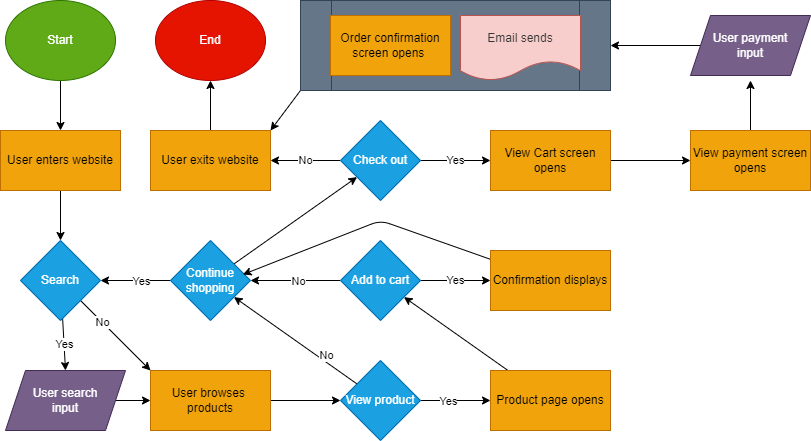

The diagram above was exported from draw.io. Its source (the exported page's mxGraphModel, read from the mxfile embedded in the PNG):
<mxGraphModel dx="1016" dy="574" grid="1" gridSize="10" guides="1" tooltips="1" connect="1" arrows="1" fold="1" page="1" pageScale="1" pageWidth="850" pageHeight="1100" math="0" shadow="0">
  <root>
    <mxCell id="0" />
    <mxCell id="1" parent="0" />
    <mxCell id="4" value="" style="edgeStyle=none;html=1;" edge="1" parent="1" source="2" target="3">
      <mxGeometry relative="1" as="geometry" />
    </mxCell>
    <mxCell id="2" value="Start" style="ellipse;whiteSpace=wrap;html=1;fillColor=#60a917;fontColor=#ffffff;strokeColor=#2D7600;" vertex="1" parent="1">
      <mxGeometry x="5" width="110" height="80" as="geometry" />
    </mxCell>
    <mxCell id="6" value="" style="edgeStyle=none;html=1;" edge="1" parent="1" source="3" target="5">
      <mxGeometry relative="1" as="geometry" />
    </mxCell>
    <mxCell id="3" value="User enters website" style="whiteSpace=wrap;html=1;fillColor=#f0a30a;strokeColor=#BD7000;fontColor=#000000;" vertex="1" parent="1">
      <mxGeometry y="130" width="120" height="60" as="geometry" />
    </mxCell>
    <mxCell id="10" value="Yes" style="edgeStyle=none;html=1;entryX=0.5;entryY=0;entryDx=0;entryDy=0;" edge="1" parent="1" source="5" target="52">
      <mxGeometry relative="1" as="geometry">
        <mxPoint x="60" y="400" as="targetPoint" />
      </mxGeometry>
    </mxCell>
    <mxCell id="12" value="" style="edgeStyle=none;html=1;entryX=0;entryY=0;entryDx=0;entryDy=0;" edge="1" parent="1" source="5" target="11">
      <mxGeometry relative="1" as="geometry" />
    </mxCell>
    <mxCell id="14" value="No" style="edgeLabel;html=1;align=center;verticalAlign=middle;resizable=0;points=[];" vertex="1" connectable="0" parent="12">
      <mxGeometry x="-0.4" relative="1" as="geometry">
        <mxPoint as="offset" />
      </mxGeometry>
    </mxCell>
    <mxCell id="5" value="Search" style="rhombus;whiteSpace=wrap;html=1;fillColor=#1ba1e2;fontColor=#ffffff;strokeColor=#006EAF;" vertex="1" parent="1">
      <mxGeometry x="20" y="240" width="80" height="80" as="geometry" />
    </mxCell>
    <mxCell id="13" style="edgeStyle=none;html=1;entryX=0;entryY=0.5;entryDx=0;entryDy=0;exitX=1;exitY=0.5;exitDx=0;exitDy=0;" edge="1" parent="1" source="52" target="11">
      <mxGeometry relative="1" as="geometry">
        <mxPoint x="210" y="435" as="targetPoint" />
        <mxPoint x="95" y="435" as="sourcePoint" />
      </mxGeometry>
    </mxCell>
    <mxCell id="17" value="" style="edgeStyle=none;html=1;" edge="1" parent="1" source="11" target="15">
      <mxGeometry relative="1" as="geometry" />
    </mxCell>
    <mxCell id="11" value="User browses &lt;br&gt;products" style="whiteSpace=wrap;html=1;fillColor=#f0a30a;strokeColor=#BD7000;fontColor=#000000;" vertex="1" parent="1">
      <mxGeometry x="150" y="370" width="120" height="60" as="geometry" />
    </mxCell>
    <mxCell id="19" value="" style="edgeStyle=none;html=1;" edge="1" parent="1" source="15" target="18">
      <mxGeometry relative="1" as="geometry" />
    </mxCell>
    <mxCell id="20" value="No" style="edgeLabel;html=1;align=center;verticalAlign=middle;resizable=0;points=[];" vertex="1" connectable="0" parent="19">
      <mxGeometry x="-0.48" y="1" relative="1" as="geometry">
        <mxPoint x="1" y="-7" as="offset" />
      </mxGeometry>
    </mxCell>
    <mxCell id="24" value="" style="edgeStyle=none;html=1;" edge="1" parent="1" source="15" target="23">
      <mxGeometry relative="1" as="geometry">
        <Array as="points" />
      </mxGeometry>
    </mxCell>
    <mxCell id="32" value="Yes" style="edgeLabel;html=1;align=center;verticalAlign=middle;resizable=0;points=[];" vertex="1" connectable="0" parent="24">
      <mxGeometry x="-0.48" y="-4" relative="1" as="geometry">
        <mxPoint x="9" y="-4" as="offset" />
      </mxGeometry>
    </mxCell>
    <mxCell id="15" value="View product" style="rhombus;whiteSpace=wrap;html=1;fillColor=#1ba1e2;fontColor=#ffffff;strokeColor=#006EAF;" vertex="1" parent="1">
      <mxGeometry x="340" y="360" width="80" height="80" as="geometry" />
    </mxCell>
    <mxCell id="21" style="edgeStyle=none;html=1;exitX=0;exitY=0.5;exitDx=0;exitDy=0;entryX=1;entryY=0.5;entryDx=0;entryDy=0;" edge="1" parent="1" source="18" target="5">
      <mxGeometry relative="1" as="geometry" />
    </mxCell>
    <mxCell id="22" value="Yes" style="edgeLabel;html=1;align=center;verticalAlign=middle;resizable=0;points=[];" vertex="1" connectable="0" parent="21">
      <mxGeometry x="-0.2348" y="4" relative="1" as="geometry">
        <mxPoint x="-3" y="-4" as="offset" />
      </mxGeometry>
    </mxCell>
    <mxCell id="40" value="" style="edgeStyle=none;html=1;" edge="1" parent="1" source="18" target="39">
      <mxGeometry relative="1" as="geometry" />
    </mxCell>
    <mxCell id="18" value="Continue shopping" style="rhombus;whiteSpace=wrap;html=1;fillColor=#1ba1e2;strokeColor=#006EAF;fontColor=#ffffff;" vertex="1" parent="1">
      <mxGeometry x="170" y="240" width="80" height="80" as="geometry" />
    </mxCell>
    <mxCell id="26" value="" style="edgeStyle=none;html=1;" edge="1" parent="1" source="23" target="25">
      <mxGeometry relative="1" as="geometry" />
    </mxCell>
    <mxCell id="23" value="Product page opens" style="whiteSpace=wrap;html=1;fillColor=#f0a30a;strokeColor=#BD7000;fontColor=#000000;" vertex="1" parent="1">
      <mxGeometry x="490" y="370" width="120" height="60" as="geometry" />
    </mxCell>
    <mxCell id="27" value="" style="edgeStyle=none;html=1;" edge="1" parent="1" source="25" target="18">
      <mxGeometry relative="1" as="geometry" />
    </mxCell>
    <mxCell id="28" value="No" style="edgeLabel;html=1;align=center;verticalAlign=middle;resizable=0;points=[];" vertex="1" connectable="0" parent="27">
      <mxGeometry x="-0.285" y="1" relative="1" as="geometry">
        <mxPoint x="-11" y="-1" as="offset" />
      </mxGeometry>
    </mxCell>
    <mxCell id="38" value="Yes" style="edgeStyle=none;html=1;" edge="1" parent="1" source="25" target="30">
      <mxGeometry relative="1" as="geometry" />
    </mxCell>
    <mxCell id="25" value="Add to cart" style="rhombus;whiteSpace=wrap;html=1;fillColor=#1ba1e2;strokeColor=#006EAF;fontColor=#ffffff;" vertex="1" parent="1">
      <mxGeometry x="340" y="240" width="80" height="80" as="geometry" />
    </mxCell>
    <mxCell id="60" value="" style="edgeStyle=none;html=1;fontColor=#363636;entryX=0.905;entryY=0.425;entryDx=0;entryDy=0;entryPerimeter=0;" edge="1" parent="1" source="30" target="18">
      <mxGeometry relative="1" as="geometry">
        <Array as="points">
          <mxPoint x="380" y="220" />
        </Array>
      </mxGeometry>
    </mxCell>
    <mxCell id="30" value="Confirmation displays" style="rounded=0;whiteSpace=wrap;html=1;fillColor=#f0a30a;strokeColor=#BD7000;fontColor=#000000;" vertex="1" parent="1">
      <mxGeometry x="490" y="250" width="120" height="60" as="geometry" />
    </mxCell>
    <mxCell id="42" value="No" style="edgeStyle=none;html=1;" edge="1" parent="1" source="39" target="41">
      <mxGeometry relative="1" as="geometry" />
    </mxCell>
    <mxCell id="46" value="Yes" style="edgeStyle=none;html=1;" edge="1" parent="1" source="39" target="45">
      <mxGeometry relative="1" as="geometry" />
    </mxCell>
    <mxCell id="39" value="Check out" style="rhombus;whiteSpace=wrap;html=1;fillColor=#1ba1e2;strokeColor=#006EAF;fontColor=#ffffff;" vertex="1" parent="1">
      <mxGeometry x="340" y="120" width="80" height="80" as="geometry" />
    </mxCell>
    <mxCell id="44" value="" style="edgeStyle=none;html=1;" edge="1" parent="1" source="41" target="43">
      <mxGeometry relative="1" as="geometry" />
    </mxCell>
    <mxCell id="41" value="User exits website" style="rounded=0;whiteSpace=wrap;html=1;fillColor=#f0a30a;strokeColor=#BD7000;fontColor=#000000;" vertex="1" parent="1">
      <mxGeometry x="150" y="130" width="120" height="60" as="geometry" />
    </mxCell>
    <mxCell id="43" value="End" style="ellipse;whiteSpace=wrap;html=1;fillColor=#e51400;fontColor=#ffffff;strokeColor=#B20000;" vertex="1" parent="1">
      <mxGeometry x="155" width="110" height="80" as="geometry" />
    </mxCell>
    <mxCell id="48" value="" style="edgeStyle=none;html=1;" edge="1" parent="1" source="45" target="47">
      <mxGeometry relative="1" as="geometry" />
    </mxCell>
    <mxCell id="45" value="View Cart screen opens" style="whiteSpace=wrap;html=1;fillColor=#f0a30a;strokeColor=#BD7000;fontColor=#000000;" vertex="1" parent="1">
      <mxGeometry x="490" y="130" width="120" height="60" as="geometry" />
    </mxCell>
    <mxCell id="50" value="" style="edgeStyle=none;html=1;" edge="1" parent="1" source="47">
      <mxGeometry relative="1" as="geometry">
        <mxPoint x="750" y="80" as="targetPoint" />
      </mxGeometry>
    </mxCell>
    <mxCell id="47" value="View payment screen opens" style="whiteSpace=wrap;html=1;fillColor=#f0a30a;strokeColor=#BD7000;fontColor=#000000;" vertex="1" parent="1">
      <mxGeometry x="690" y="130" width="120" height="60" as="geometry" />
    </mxCell>
    <mxCell id="54" value="" style="edgeStyle=none;html=1;" edge="1" parent="1" source="51" target="53">
      <mxGeometry relative="1" as="geometry" />
    </mxCell>
    <mxCell id="51" value="User payment&lt;br&gt;input" style="shape=parallelogram;perimeter=parallelogramPerimeter;whiteSpace=wrap;html=1;fixedSize=1;rounded=0;fillColor=#76608a;fontColor=#ffffff;strokeColor=#432D57;" vertex="1" parent="1">
      <mxGeometry x="690" y="15" width="120" height="60" as="geometry" />
    </mxCell>
    <mxCell id="52" value="User search&lt;br&gt;input" style="shape=parallelogram;perimeter=parallelogramPerimeter;whiteSpace=wrap;html=1;fixedSize=1;rounded=0;fillColor=#76608a;fontColor=#ffffff;strokeColor=#432D57;" vertex="1" parent="1">
      <mxGeometry x="5" y="370" width="120" height="60" as="geometry" />
    </mxCell>
    <mxCell id="58" value="" style="edgeStyle=none;html=1;entryX=1;entryY=0;entryDx=0;entryDy=0;exitX=0;exitY=1;exitDx=0;exitDy=0;" edge="1" parent="1" source="53" target="41">
      <mxGeometry relative="1" as="geometry" />
    </mxCell>
    <mxCell id="53" value="" style="shape=process;whiteSpace=wrap;html=1;backgroundOutline=1;rounded=0;fillColor=#647687;fontColor=#ffffff;strokeColor=#314354;" vertex="1" parent="1">
      <mxGeometry x="300" width="310" height="90" as="geometry" />
    </mxCell>
    <mxCell id="56" value="Order confirmation screen opens&amp;nbsp;" style="rounded=0;whiteSpace=wrap;html=1;fillColor=#f0a30a;strokeColor=#BD7000;fontColor=#000000;" vertex="1" parent="1">
      <mxGeometry x="330" y="15" width="120" height="60" as="geometry" />
    </mxCell>
    <mxCell id="59" value="&lt;font color=&quot;#363636&quot;&gt;Email sends&lt;/font&gt;" style="shape=document;whiteSpace=wrap;html=1;boundedLbl=1;rounded=0;fillColor=#f8cecc;strokeColor=#b85450;" vertex="1" parent="1">
      <mxGeometry x="460" y="15" width="120" height="65" as="geometry" />
    </mxCell>
  </root>
</mxGraphModel>